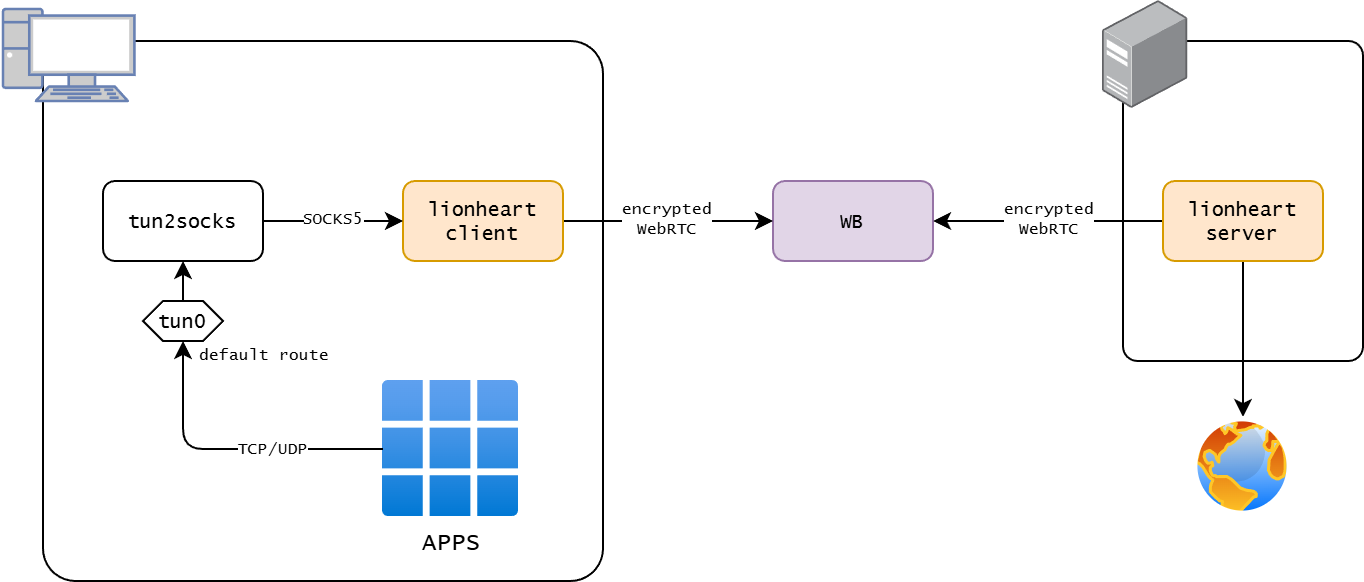

The diagram above was exported from draw.io. Its source (the exported page's mxGraphModel, read from the mxfile embedded in the PNG):
<mxGraphModel dx="983" dy="580" grid="1" gridSize="10" guides="1" tooltips="1" connect="1" arrows="1" fold="1" page="1" pageScale="1" pageWidth="1169" pageHeight="827" math="0" shadow="0">
  <root>
    <mxCell id="0" />
    <mxCell id="1" parent="0" />
    <mxCell id="QwP6ydZI0zu0Taf_WLCl-4" parent="1" style="rounded=1;whiteSpace=wrap;html=1;arcSize=6;fontFamily=Lucida Console;" value="" vertex="1">
      <mxGeometry height="270" width="280" x="180" y="140" as="geometry" />
    </mxCell>
    <mxCell id="QwP6ydZI0zu0Taf_WLCl-5" parent="1" style="rounded=1;whiteSpace=wrap;html=1;fillColor=#e1d5e7;strokeColor=#9673a6;fontFamily=Lucida Console;fontSize=10;" value="WB" vertex="1">
      <mxGeometry height="40" width="80" x="545" y="210" as="geometry" />
    </mxCell>
    <mxCell id="QwP6ydZI0zu0Taf_WLCl-6" parent="1" style="rounded=1;whiteSpace=wrap;html=1;arcSize=6;fontFamily=Lucida Console;" value="" vertex="1">
      <mxGeometry height="160" width="120" x="720" y="140" as="geometry" />
    </mxCell>
    <mxCell id="QwP6ydZI0zu0Taf_WLCl-7" parent="1" style="image;points=[];aspect=fixed;html=1;align=center;shadow=0;dashed=0;image=img/lib/allied_telesis/computer_and_terminals/Server_Desktop.svg;fontFamily=Lucida Console;" value="" vertex="1">
      <mxGeometry height="54" width="42.599999999999994" x="710" y="120" as="geometry" />
    </mxCell>
    <mxCell id="QwP6ydZI0zu0Taf_WLCl-9" edge="1" parent="1" source="QwP6ydZI0zu0Taf_WLCl-8" style="edgeStyle=orthogonalEdgeStyle;rounded=0;orthogonalLoop=1;jettySize=auto;html=1;entryX=1;entryY=0.5;entryDx=0;entryDy=0;fontFamily=Lucida Console;fontSize=8;" target="QwP6ydZI0zu0Taf_WLCl-5" value="encrypted&lt;div&gt;WebRTC&lt;/div&gt;">
      <mxGeometry relative="1" as="geometry" />
    </mxCell>
    <mxCell id="QwP6ydZI0zu0Taf_WLCl-15" edge="1" parent="1" source="QwP6ydZI0zu0Taf_WLCl-8" style="edgeStyle=orthogonalEdgeStyle;rounded=0;orthogonalLoop=1;jettySize=auto;html=1;fontFamily=Lucida Console;" target="QwP6ydZI0zu0Taf_WLCl-14">
      <mxGeometry relative="1" as="geometry" />
    </mxCell>
    <mxCell id="QwP6ydZI0zu0Taf_WLCl-8" parent="1" style="rounded=1;whiteSpace=wrap;html=1;fontFamily=Lucida Console;fontSize=10;fillColor=#ffe6cc;strokeColor=#d79b00;" value="lionheart&lt;div&gt;server&lt;/div&gt;" vertex="1">
      <mxGeometry height="40" width="80" x="740" y="210" as="geometry" />
    </mxCell>
    <mxCell id="QwP6ydZI0zu0Taf_WLCl-11" edge="1" parent="1" source="QwP6ydZI0zu0Taf_WLCl-10" style="edgeStyle=orthogonalEdgeStyle;rounded=0;orthogonalLoop=1;jettySize=auto;html=1;fontFamily=Lucida Console;fontSize=8;" target="QwP6ydZI0zu0Taf_WLCl-5" value="encrypted&lt;div&gt;WebRTC&lt;/div&gt;">
      <mxGeometry relative="1" as="geometry" />
    </mxCell>
    <mxCell id="QwP6ydZI0zu0Taf_WLCl-10" parent="1" style="rounded=1;whiteSpace=wrap;html=1;fontFamily=Lucida Console;fontSize=10;fillColor=#ffe6cc;strokeColor=#d79b00;" value="lionheart&lt;div&gt;client&lt;/div&gt;" vertex="1">
      <mxGeometry height="40" width="80" x="360" y="210" as="geometry" />
    </mxCell>
    <mxCell id="QwP6ydZI0zu0Taf_WLCl-13" edge="1" parent="1" source="QwP6ydZI0zu0Taf_WLCl-12" style="edgeStyle=orthogonalEdgeStyle;rounded=0;orthogonalLoop=1;jettySize=auto;html=1;fontFamily=Lucida Console;fontSize=8;" target="QwP6ydZI0zu0Taf_WLCl-10" value="SOCKS5">
      <mxGeometry relative="1" x="0.0049" as="geometry">
        <mxPoint as="offset" />
      </mxGeometry>
    </mxCell>
    <mxCell id="QwP6ydZI0zu0Taf_WLCl-12" parent="1" style="rounded=1;whiteSpace=wrap;html=1;fontFamily=Lucida Console;fontSize=10;" value="tun2socks" vertex="1">
      <mxGeometry height="40" width="80" x="210" y="210" as="geometry" />
    </mxCell>
    <mxCell id="QwP6ydZI0zu0Taf_WLCl-14" parent="1" style="image;aspect=fixed;perimeter=ellipsePerimeter;html=1;align=center;shadow=0;dashed=0;spacingTop=3;image=img/lib/active_directory/internet_globe.svg;fontFamily=Lucida Console;" value="" vertex="1">
      <mxGeometry height="50" width="50" x="755" y="328" as="geometry" />
    </mxCell>
    <mxCell id="QwP6ydZI0zu0Taf_WLCl-19" edge="1" parent="1" source="QwP6ydZI0zu0Taf_WLCl-21" style="edgeStyle=orthogonalEdgeStyle;rounded=1;orthogonalLoop=1;jettySize=auto;html=1;curved=0;fontFamily=Lucida Console;fontSize=8;" target="QwP6ydZI0zu0Taf_WLCl-12" value="">
      <mxGeometry relative="1" x="-0.5618" as="geometry">
        <mxPoint as="offset" />
      </mxGeometry>
    </mxCell>
    <mxCell id="QwP6ydZI0zu0Taf_WLCl-18" parent="1" style="image;aspect=fixed;html=1;points=[];align=center;fontSize=12;image=img/lib/azure2/intune/Client_Apps.svg;fontFamily=Lucida Console;" value="APPS" vertex="1">
      <mxGeometry height="68" width="68" x="350" y="310" as="geometry" />
    </mxCell>
    <mxCell id="QwP6ydZI0zu0Taf_WLCl-22" edge="1" parent="1" source="QwP6ydZI0zu0Taf_WLCl-18" style="edgeStyle=orthogonalEdgeStyle;rounded=1;orthogonalLoop=1;jettySize=auto;html=1;curved=0;fontFamily=Lucida Console;fontSize=8;" target="QwP6ydZI0zu0Taf_WLCl-21" value="">
      <mxGeometry relative="1" x="-0.5618" as="geometry">
        <mxPoint as="offset" />
        <mxPoint x="366" y="344" as="sourcePoint" />
        <mxPoint x="250" y="250" as="targetPoint" />
      </mxGeometry>
    </mxCell>
    <mxCell id="QwP6ydZI0zu0Taf_WLCl-23" connectable="0" parent="QwP6ydZI0zu0Taf_WLCl-22" style="edgeLabel;html=1;align=center;verticalAlign=middle;resizable=0;points=[];fontFamily=Lucida Console;" value="&lt;span style=&quot;font-size: 8px;&quot;&gt;TCP/UDP&lt;/span&gt;" vertex="1">
      <mxGeometry relative="1" x="-0.0268" y="1" as="geometry">
        <mxPoint x="20" y="-2" as="offset" />
      </mxGeometry>
    </mxCell>
    <mxCell id="QwP6ydZI0zu0Taf_WLCl-21" parent="1" style="shape=hexagon;perimeter=hexagonPerimeter2;whiteSpace=wrap;html=1;fixedSize=1;size=10;fontFamily=Lucida Console;fontSize=10;" value="tun0" vertex="1">
      <mxGeometry height="20" width="40" x="230" y="270" as="geometry" />
    </mxCell>
    <mxCell id="QwP6ydZI0zu0Taf_WLCl-29" parent="1" style="text;html=1;whiteSpace=wrap;strokeColor=none;fillColor=none;align=center;verticalAlign=middle;rounded=0;fontSize=8;fontFamily=Lucida Console;" value="default route" vertex="1">
      <mxGeometry height="20" width="70" x="256" y="288" as="geometry" />
    </mxCell>
    <mxCell id="QwP6ydZI0zu0Taf_WLCl-31" parent="1" style="fontColor=#0066CC;verticalAlign=top;verticalLabelPosition=bottom;labelPosition=center;align=center;html=1;outlineConnect=0;fillColor=#CCCCCC;strokeColor=#6881B3;gradientColor=none;gradientDirection=north;strokeWidth=2;shape=mxgraph.networks.pc;" value="" vertex="1">
      <mxGeometry height="46" width="65.71" x="160" y="124" as="geometry" />
    </mxCell>
  </root>
</mxGraphModel>